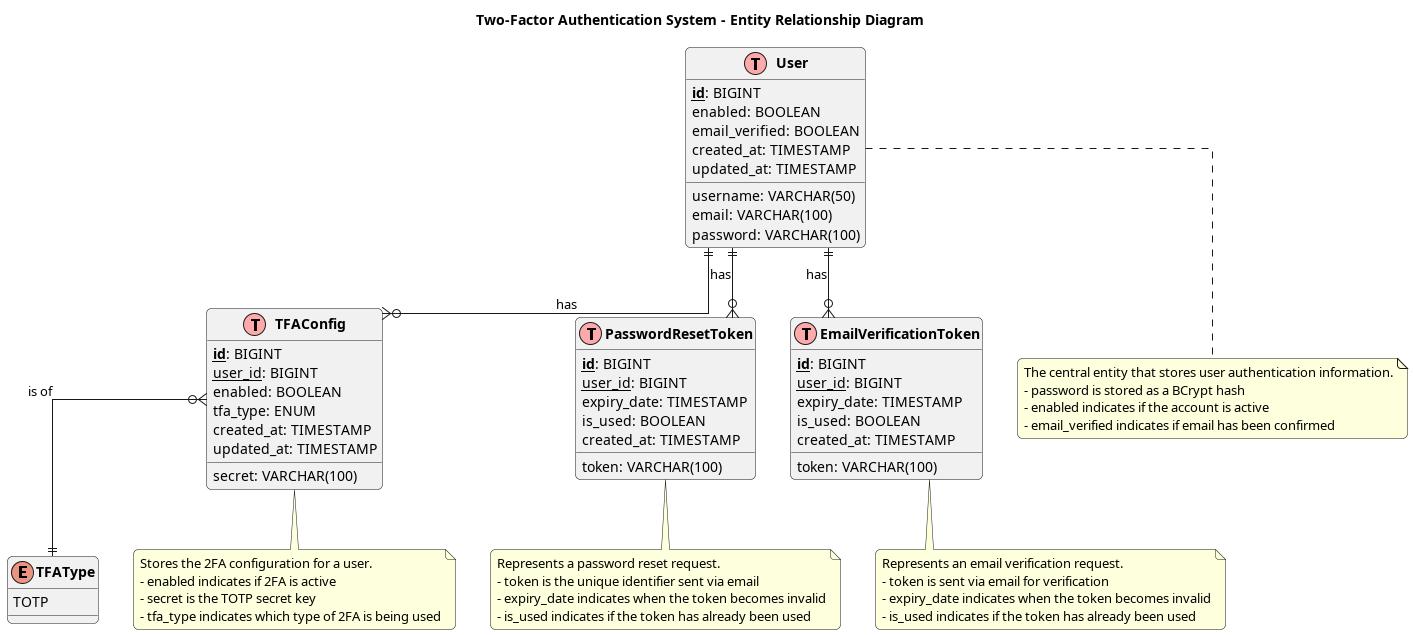

The diagram above was rendered by PlantUML. Its source (embedded in the PNG):
@startuml EntityRelationshipDiagram

!define table(x) entity x << (T,#FFAAAA) >>
!define primary_key(x) <b><u>x</u></b>
!define foreign_key(x) <u>x</u>
!define attribute(x) x

skinparam backgroundColor white
skinparam entityFontSize 14
skinparam linetype ortho
skinparam roundcorner 10
skinparam classFontStyle bold
skinparam packageStyle rectangle
skinparam packageFontSize 14

title Two-Factor Authentication System - Entity Relationship Diagram

'Entities
table(User) {
  primary_key(id): BIGINT
  attribute(username): VARCHAR(50)
  attribute(email): VARCHAR(100)
  attribute(password): VARCHAR(100)
  attribute(enabled): BOOLEAN
  attribute(email_verified): BOOLEAN
  attribute(created_at): TIMESTAMP
  attribute(updated_at): TIMESTAMP
}

table(TFAConfig) {
  primary_key(id): BIGINT
  foreign_key(user_id): BIGINT
  attribute(enabled): BOOLEAN
  attribute(secret): VARCHAR(100)
  attribute(tfa_type): ENUM
  attribute(created_at): TIMESTAMP
  attribute(updated_at): TIMESTAMP
}

table(PasswordResetToken) {
  primary_key(id): BIGINT
  foreign_key(user_id): BIGINT
  attribute(token): VARCHAR(100)
  attribute(expiry_date): TIMESTAMP
  attribute(is_used): BOOLEAN
  attribute(created_at): TIMESTAMP
}

table(EmailVerificationToken) {
  primary_key(id): BIGINT
  foreign_key(user_id): BIGINT
  attribute(token): VARCHAR(100)
  attribute(expiry_date): TIMESTAMP
  attribute(is_used): BOOLEAN
  attribute(created_at): TIMESTAMP
}

'Enum
enum TFAType {
  TOTP
}

'Relationships
User ||--o{ TFAConfig : "has"
User ||--o{ PasswordResetToken : "has"
User ||--o{ EmailVerificationToken : "has"
TFAConfig }o--|| TFAType : "is of"

'Notes
note bottom of User
  The central entity that stores user authentication information.
  - password is stored as a BCrypt hash
  - enabled indicates if the account is active
  - email_verified indicates if email has been confirmed
end note

note bottom of TFAConfig
  Stores the 2FA configuration for a user.
  - enabled indicates if 2FA is active
  - secret is the TOTP secret key
  - tfa_type indicates which type of 2FA is being used
end note

note bottom of PasswordResetToken
  Represents a password reset request.
  - token is the unique identifier sent via email
  - expiry_date indicates when the token becomes invalid
  - is_used indicates if the token has already been used
end note

note bottom of EmailVerificationToken
  Represents an email verification request.
  - token is sent via email for verification
  - expiry_date indicates when the token becomes invalid
  - is_used indicates if the token has already been used
end note

@enduml